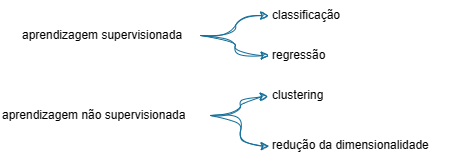

The diagram above was exported from draw.io. Its source (the exported page's mxGraphModel, read from the mxfile embedded in the PNG):
<mxGraphModel dx="679" dy="361" grid="1" gridSize="10" guides="1" tooltips="1" connect="1" arrows="1" fold="1" page="1" pageScale="1" pageWidth="827" pageHeight="1169" math="0" shadow="0">
  <root>
    <mxCell id="0" />
    <mxCell id="1" parent="0" />
    <mxCell id="AnggUy_hMfKdwO9E23Gl-1" value="aprendizagem supervisionada" style="text;html=1;align=left;verticalAlign=middle;resizable=0;points=[];autosize=1;strokeColor=none;fillColor=none;" vertex="1" parent="1">
      <mxGeometry x="70" y="130" width="180" height="30" as="geometry" />
    </mxCell>
    <mxCell id="AnggUy_hMfKdwO9E23Gl-2" value="aprendizagem não supervisionada" style="text;html=1;align=left;verticalAlign=middle;resizable=0;points=[];autosize=1;strokeColor=none;fillColor=none;" vertex="1" parent="1">
      <mxGeometry x="50" y="210" width="210" height="30" as="geometry" />
    </mxCell>
    <mxCell id="AnggUy_hMfKdwO9E23Gl-3" value="classificação" style="text;html=1;align=left;verticalAlign=middle;resizable=0;points=[];autosize=1;strokeColor=none;fillColor=none;" vertex="1" parent="1">
      <mxGeometry x="320" y="110" width="90" height="30" as="geometry" />
    </mxCell>
    <mxCell id="AnggUy_hMfKdwO9E23Gl-5" value="regressão" style="text;html=1;align=left;verticalAlign=middle;resizable=0;points=[];autosize=1;strokeColor=none;fillColor=none;" vertex="1" parent="1">
      <mxGeometry x="320" y="150" width="80" height="30" as="geometry" />
    </mxCell>
    <mxCell id="AnggUy_hMfKdwO9E23Gl-6" value="clustering" style="text;html=1;align=left;verticalAlign=middle;resizable=0;points=[];autosize=1;strokeColor=none;fillColor=none;" vertex="1" parent="1">
      <mxGeometry x="320" y="190" width="70" height="30" as="geometry" />
    </mxCell>
    <mxCell id="AnggUy_hMfKdwO9E23Gl-7" value="redução da dimensionalidade" style="text;html=1;align=left;verticalAlign=middle;resizable=0;points=[];autosize=1;strokeColor=none;fillColor=none;" vertex="1" parent="1">
      <mxGeometry x="320" y="240" width="180" height="30" as="geometry" />
    </mxCell>
    <mxCell id="AnggUy_hMfKdwO9E23Gl-9" style="edgeStyle=orthogonalEdgeStyle;rounded=0;orthogonalLoop=1;jettySize=auto;html=1;entryX=-0.021;entryY=0.506;entryDx=0;entryDy=0;entryPerimeter=0;curved=1;sketch=1;curveFitting=1;jiggle=2;strokeColor=#126D99;" edge="1" parent="1" source="AnggUy_hMfKdwO9E23Gl-1" target="AnggUy_hMfKdwO9E23Gl-3">
      <mxGeometry relative="1" as="geometry" />
    </mxCell>
    <mxCell id="AnggUy_hMfKdwO9E23Gl-10" style="edgeStyle=orthogonalEdgeStyle;rounded=0;orthogonalLoop=1;jettySize=auto;html=1;entryX=-0.017;entryY=0.506;entryDx=0;entryDy=0;entryPerimeter=0;sketch=1;curveFitting=1;jiggle=2;curved=1;strokeColor=#126D99;" edge="1" parent="1" source="AnggUy_hMfKdwO9E23Gl-1" target="AnggUy_hMfKdwO9E23Gl-5">
      <mxGeometry relative="1" as="geometry" />
    </mxCell>
    <mxCell id="AnggUy_hMfKdwO9E23Gl-11" style="edgeStyle=orthogonalEdgeStyle;rounded=0;orthogonalLoop=1;jettySize=auto;html=1;entryX=-0.033;entryY=0.538;entryDx=0;entryDy=0;entryPerimeter=0;strokeColor=#126D99;curved=1;sketch=1;curveFitting=1;jiggle=2;" edge="1" parent="1" source="AnggUy_hMfKdwO9E23Gl-2" target="AnggUy_hMfKdwO9E23Gl-6">
      <mxGeometry relative="1" as="geometry" />
    </mxCell>
    <mxCell id="AnggUy_hMfKdwO9E23Gl-13" style="edgeStyle=orthogonalEdgeStyle;rounded=0;orthogonalLoop=1;jettySize=auto;html=1;entryX=-0.008;entryY=0.522;entryDx=0;entryDy=0;entryPerimeter=0;curved=1;sketch=1;curveFitting=1;jiggle=2;strokeColor=#126D99;" edge="1" parent="1" source="AnggUy_hMfKdwO9E23Gl-2" target="AnggUy_hMfKdwO9E23Gl-7">
      <mxGeometry relative="1" as="geometry" />
    </mxCell>
  </root>
</mxGraphModel>